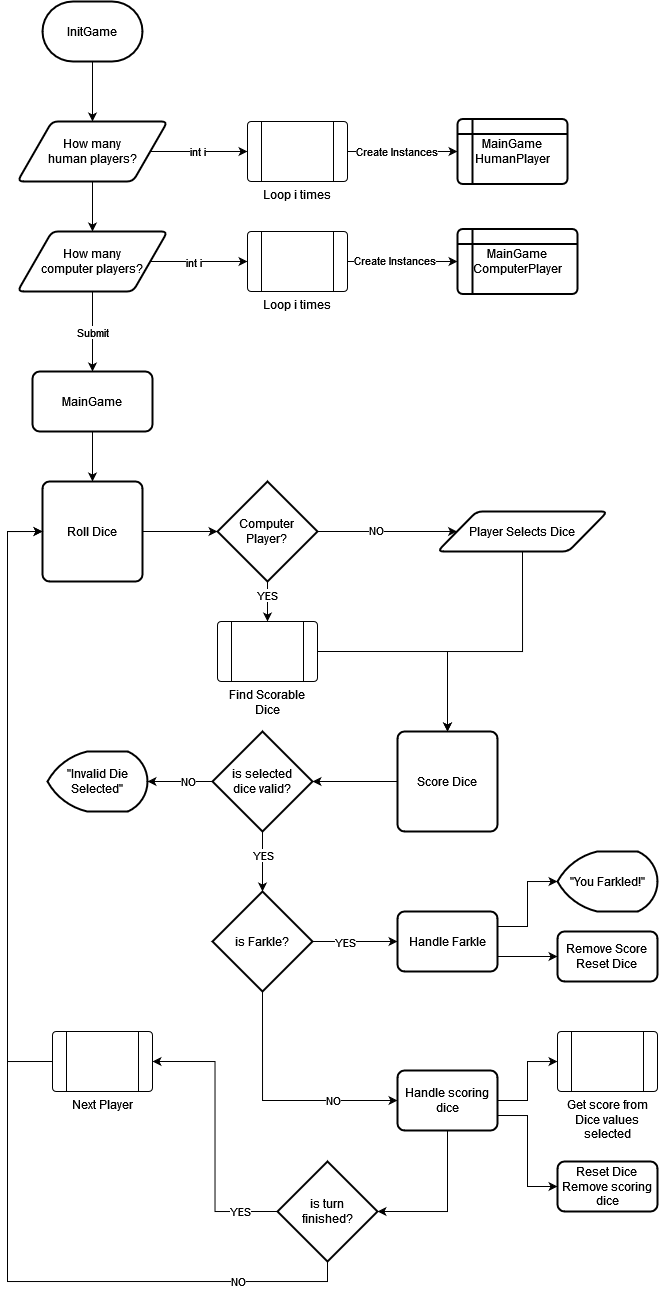

The diagram above was exported from draw.io. Its source (the exported page's mxGraphModel, read from the mxfile embedded in the PNG):
<mxGraphModel dx="1430" dy="763" grid="1" gridSize="10" guides="1" tooltips="1" connect="1" arrows="1" fold="1" page="1" pageScale="1" pageWidth="827" pageHeight="1169" math="0" shadow="0">
  <root>
    <mxCell id="WIyWlLk6GJQsqaUBKTNV-0" />
    <mxCell id="WIyWlLk6GJQsqaUBKTNV-1" parent="WIyWlLk6GJQsqaUBKTNV-0" />
    <mxCell id="n8zOLjZHZcpHVxq2675s-5" style="edgeStyle=orthogonalEdgeStyle;rounded=0;orthogonalLoop=1;jettySize=auto;html=1;exitX=0.5;exitY=1;exitDx=0;exitDy=0;exitPerimeter=0;entryX=0.5;entryY=0;entryDx=0;entryDy=0;" edge="1" parent="WIyWlLk6GJQsqaUBKTNV-1" source="n8zOLjZHZcpHVxq2675s-3" target="n8zOLjZHZcpHVxq2675s-4">
      <mxGeometry relative="1" as="geometry" />
    </mxCell>
    <mxCell id="n8zOLjZHZcpHVxq2675s-3" value="InitGame" style="strokeWidth=2;html=1;shape=mxgraph.flowchart.terminator;whiteSpace=wrap;" vertex="1" parent="WIyWlLk6GJQsqaUBKTNV-1">
      <mxGeometry x="75" y="40" width="100" height="60" as="geometry" />
    </mxCell>
    <mxCell id="n8zOLjZHZcpHVxq2675s-7" style="edgeStyle=orthogonalEdgeStyle;rounded=0;orthogonalLoop=1;jettySize=auto;html=1;exitX=0.5;exitY=1;exitDx=0;exitDy=0;entryX=0.5;entryY=0;entryDx=0;entryDy=0;" edge="1" parent="WIyWlLk6GJQsqaUBKTNV-1" source="n8zOLjZHZcpHVxq2675s-4" target="n8zOLjZHZcpHVxq2675s-6">
      <mxGeometry relative="1" as="geometry" />
    </mxCell>
    <mxCell id="n8zOLjZHZcpHVxq2675s-9" style="edgeStyle=orthogonalEdgeStyle;rounded=0;orthogonalLoop=1;jettySize=auto;html=1;exitX=1;exitY=0.5;exitDx=0;exitDy=0;entryX=0;entryY=0.5;entryDx=0;entryDy=0;" edge="1" parent="WIyWlLk6GJQsqaUBKTNV-1">
      <mxGeometry relative="1" as="geometry">
        <mxPoint x="182.75" y="190" as="sourcePoint" />
        <mxPoint x="280" y="190" as="targetPoint" />
      </mxGeometry>
    </mxCell>
    <mxCell id="n8zOLjZHZcpHVxq2675s-10" value="int i" style="edgeLabel;html=1;align=center;verticalAlign=middle;resizable=0;points=[];" vertex="1" connectable="0" parent="n8zOLjZHZcpHVxq2675s-9">
      <mxGeometry x="-0.2339" y="-1" relative="1" as="geometry">
        <mxPoint x="10" y="-1" as="offset" />
      </mxGeometry>
    </mxCell>
    <mxCell id="n8zOLjZHZcpHVxq2675s-4" value="How many &lt;br&gt;human players?" style="shape=parallelogram;html=1;strokeWidth=2;perimeter=parallelogramPerimeter;whiteSpace=wrap;rounded=1;arcSize=12;size=0.23;" vertex="1" parent="WIyWlLk6GJQsqaUBKTNV-1">
      <mxGeometry x="50" y="160" width="150" height="60" as="geometry" />
    </mxCell>
    <mxCell id="n8zOLjZHZcpHVxq2675s-16" style="edgeStyle=orthogonalEdgeStyle;rounded=0;orthogonalLoop=1;jettySize=auto;html=1;exitX=1;exitY=0.5;exitDx=0;exitDy=0;entryX=0;entryY=0.5;entryDx=0;entryDy=0;" edge="1" parent="WIyWlLk6GJQsqaUBKTNV-1" source="n8zOLjZHZcpHVxq2675s-6" target="n8zOLjZHZcpHVxq2675s-14">
      <mxGeometry relative="1" as="geometry" />
    </mxCell>
    <mxCell id="n8zOLjZHZcpHVxq2675s-17" value="int i" style="edgeLabel;html=1;align=center;verticalAlign=middle;resizable=0;points=[];" vertex="1" connectable="0" parent="n8zOLjZHZcpHVxq2675s-16">
      <mxGeometry x="-0.1145" y="-1" relative="1" as="geometry">
        <mxPoint as="offset" />
      </mxGeometry>
    </mxCell>
    <mxCell id="n8zOLjZHZcpHVxq2675s-24" value="" style="edgeStyle=orthogonalEdgeStyle;rounded=0;orthogonalLoop=1;jettySize=auto;html=1;" edge="1" parent="WIyWlLk6GJQsqaUBKTNV-1" source="n8zOLjZHZcpHVxq2675s-6" target="n8zOLjZHZcpHVxq2675s-23">
      <mxGeometry relative="1" as="geometry" />
    </mxCell>
    <mxCell id="n8zOLjZHZcpHVxq2675s-25" value="Submit" style="edgeLabel;html=1;align=center;verticalAlign=middle;resizable=0;points=[];" vertex="1" connectable="0" parent="n8zOLjZHZcpHVxq2675s-24">
      <mxGeometry x="0.206" y="-1" relative="1" as="geometry">
        <mxPoint x="1" y="-8" as="offset" />
      </mxGeometry>
    </mxCell>
    <mxCell id="n8zOLjZHZcpHVxq2675s-6" value="How many &lt;br&gt;computer players?" style="shape=parallelogram;html=1;strokeWidth=2;perimeter=parallelogramPerimeter;whiteSpace=wrap;rounded=1;arcSize=12;size=0.23;" vertex="1" parent="WIyWlLk6GJQsqaUBKTNV-1">
      <mxGeometry x="50" y="270" width="150" height="60" as="geometry" />
    </mxCell>
    <mxCell id="n8zOLjZHZcpHVxq2675s-19" style="edgeStyle=orthogonalEdgeStyle;rounded=0;orthogonalLoop=1;jettySize=auto;html=1;exitX=1;exitY=0.5;exitDx=0;exitDy=0;entryX=0;entryY=0.5;entryDx=0;entryDy=0;" edge="1" parent="WIyWlLk6GJQsqaUBKTNV-1" source="n8zOLjZHZcpHVxq2675s-8" target="n8zOLjZHZcpHVxq2675s-18">
      <mxGeometry relative="1" as="geometry" />
    </mxCell>
    <mxCell id="n8zOLjZHZcpHVxq2675s-35" value="Create Instances" style="edgeLabel;html=1;align=center;verticalAlign=middle;resizable=0;points=[];" vertex="1" connectable="0" parent="n8zOLjZHZcpHVxq2675s-19">
      <mxGeometry x="-0.3302" y="1" relative="1" as="geometry">
        <mxPoint x="12" y="1" as="offset" />
      </mxGeometry>
    </mxCell>
    <mxCell id="n8zOLjZHZcpHVxq2675s-8" value="Loop i times" style="verticalLabelPosition=bottom;verticalAlign=top;html=1;shape=process;whiteSpace=wrap;rounded=1;size=0.14;arcSize=6;" vertex="1" parent="WIyWlLk6GJQsqaUBKTNV-1">
      <mxGeometry x="280" y="160" width="100" height="60" as="geometry" />
    </mxCell>
    <mxCell id="n8zOLjZHZcpHVxq2675s-21" style="edgeStyle=orthogonalEdgeStyle;rounded=0;orthogonalLoop=1;jettySize=auto;html=1;exitX=1;exitY=0.5;exitDx=0;exitDy=0;entryX=0;entryY=0.5;entryDx=0;entryDy=0;" edge="1" parent="WIyWlLk6GJQsqaUBKTNV-1" source="n8zOLjZHZcpHVxq2675s-14" target="n8zOLjZHZcpHVxq2675s-20">
      <mxGeometry relative="1" as="geometry" />
    </mxCell>
    <mxCell id="n8zOLjZHZcpHVxq2675s-36" value="Create Instances" style="edgeLabel;html=1;align=center;verticalAlign=middle;resizable=0;points=[];" vertex="1" connectable="0" parent="n8zOLjZHZcpHVxq2675s-21">
      <mxGeometry x="-0.1584" y="1" relative="1" as="geometry">
        <mxPoint as="offset" />
      </mxGeometry>
    </mxCell>
    <mxCell id="n8zOLjZHZcpHVxq2675s-14" value="Loop i times" style="verticalLabelPosition=bottom;verticalAlign=top;html=1;shape=process;whiteSpace=wrap;rounded=1;size=0.14;arcSize=6;" vertex="1" parent="WIyWlLk6GJQsqaUBKTNV-1">
      <mxGeometry x="280" y="270" width="100" height="60" as="geometry" />
    </mxCell>
    <mxCell id="n8zOLjZHZcpHVxq2675s-18" value="MainGame&lt;br&gt;HumanPlayer" style="shape=internalStorage;whiteSpace=wrap;html=1;dx=15;dy=15;rounded=1;arcSize=8;strokeWidth=2;" vertex="1" parent="WIyWlLk6GJQsqaUBKTNV-1">
      <mxGeometry x="490" y="157.5" width="110" height="65" as="geometry" />
    </mxCell>
    <mxCell id="n8zOLjZHZcpHVxq2675s-20" value="MainGame&lt;br&gt;ComputerPlayer" style="shape=internalStorage;whiteSpace=wrap;html=1;dx=15;dy=15;rounded=1;arcSize=8;strokeWidth=2;" vertex="1" parent="WIyWlLk6GJQsqaUBKTNV-1">
      <mxGeometry x="490" y="267.5" width="120" height="65" as="geometry" />
    </mxCell>
    <mxCell id="n8zOLjZHZcpHVxq2675s-34" style="edgeStyle=orthogonalEdgeStyle;rounded=0;orthogonalLoop=1;jettySize=auto;html=1;exitX=0.5;exitY=1;exitDx=0;exitDy=0;entryX=0.5;entryY=0;entryDx=0;entryDy=0;" edge="1" parent="WIyWlLk6GJQsqaUBKTNV-1" source="n8zOLjZHZcpHVxq2675s-23" target="n8zOLjZHZcpHVxq2675s-27">
      <mxGeometry relative="1" as="geometry" />
    </mxCell>
    <mxCell id="n8zOLjZHZcpHVxq2675s-23" value="MainGame" style="whiteSpace=wrap;html=1;strokeWidth=2;rounded=1;arcSize=12;" vertex="1" parent="WIyWlLk6GJQsqaUBKTNV-1">
      <mxGeometry x="65" y="410" width="120" height="60" as="geometry" />
    </mxCell>
    <mxCell id="n8zOLjZHZcpHVxq2675s-30" style="edgeStyle=orthogonalEdgeStyle;rounded=0;orthogonalLoop=1;jettySize=auto;html=1;exitX=1;exitY=0.5;exitDx=0;exitDy=0;entryX=0;entryY=0.5;entryDx=0;entryDy=0;entryPerimeter=0;" edge="1" parent="WIyWlLk6GJQsqaUBKTNV-1" source="n8zOLjZHZcpHVxq2675s-27" target="n8zOLjZHZcpHVxq2675s-29">
      <mxGeometry relative="1" as="geometry" />
    </mxCell>
    <mxCell id="n8zOLjZHZcpHVxq2675s-27" value="Roll Dice" style="rounded=1;whiteSpace=wrap;html=1;absoluteArcSize=1;arcSize=14;strokeWidth=2;" vertex="1" parent="WIyWlLk6GJQsqaUBKTNV-1">
      <mxGeometry x="75" y="520" width="100" height="100" as="geometry" />
    </mxCell>
    <mxCell id="n8zOLjZHZcpHVxq2675s-32" style="edgeStyle=orthogonalEdgeStyle;rounded=0;orthogonalLoop=1;jettySize=auto;html=1;exitX=1;exitY=0.5;exitDx=0;exitDy=0;exitPerimeter=0;entryX=0;entryY=0.5;entryDx=0;entryDy=0;" edge="1" parent="WIyWlLk6GJQsqaUBKTNV-1" source="n8zOLjZHZcpHVxq2675s-29" target="n8zOLjZHZcpHVxq2675s-31">
      <mxGeometry relative="1" as="geometry" />
    </mxCell>
    <mxCell id="n8zOLjZHZcpHVxq2675s-33" value="NO" style="edgeLabel;html=1;align=center;verticalAlign=middle;resizable=0;points=[];" vertex="1" connectable="0" parent="n8zOLjZHZcpHVxq2675s-32">
      <mxGeometry x="-0.1645" y="1" relative="1" as="geometry">
        <mxPoint as="offset" />
      </mxGeometry>
    </mxCell>
    <mxCell id="n8zOLjZHZcpHVxq2675s-39" style="edgeStyle=orthogonalEdgeStyle;rounded=0;orthogonalLoop=1;jettySize=auto;html=1;exitX=0.5;exitY=1;exitDx=0;exitDy=0;exitPerimeter=0;entryX=0.5;entryY=0;entryDx=0;entryDy=0;" edge="1" parent="WIyWlLk6GJQsqaUBKTNV-1" source="n8zOLjZHZcpHVxq2675s-29" target="n8zOLjZHZcpHVxq2675s-37">
      <mxGeometry relative="1" as="geometry" />
    </mxCell>
    <mxCell id="n8zOLjZHZcpHVxq2675s-40" value="YES" style="edgeLabel;html=1;align=center;verticalAlign=middle;resizable=0;points=[];" vertex="1" connectable="0" parent="n8zOLjZHZcpHVxq2675s-39">
      <mxGeometry x="-0.3262" relative="1" as="geometry">
        <mxPoint as="offset" />
      </mxGeometry>
    </mxCell>
    <mxCell id="n8zOLjZHZcpHVxq2675s-29" value="Computer&lt;br&gt;Player?" style="strokeWidth=2;html=1;shape=mxgraph.flowchart.decision;whiteSpace=wrap;" vertex="1" parent="WIyWlLk6GJQsqaUBKTNV-1">
      <mxGeometry x="250" y="520" width="100" height="100" as="geometry" />
    </mxCell>
    <mxCell id="n8zOLjZHZcpHVxq2675s-69" style="edgeStyle=orthogonalEdgeStyle;rounded=0;orthogonalLoop=1;jettySize=auto;html=1;exitX=0.5;exitY=1;exitDx=0;exitDy=0;entryX=0.5;entryY=0;entryDx=0;entryDy=0;" edge="1" parent="WIyWlLk6GJQsqaUBKTNV-1" source="n8zOLjZHZcpHVxq2675s-31" target="n8zOLjZHZcpHVxq2675s-38">
      <mxGeometry relative="1" as="geometry">
        <Array as="points">
          <mxPoint x="555" y="690" />
          <mxPoint x="480" y="690" />
        </Array>
      </mxGeometry>
    </mxCell>
    <mxCell id="n8zOLjZHZcpHVxq2675s-31" value="Player Selects Dice" style="shape=parallelogram;html=1;strokeWidth=2;perimeter=parallelogramPerimeter;whiteSpace=wrap;rounded=1;arcSize=12;size=0.23;" vertex="1" parent="WIyWlLk6GJQsqaUBKTNV-1">
      <mxGeometry x="470" y="550" width="170" height="40" as="geometry" />
    </mxCell>
    <mxCell id="n8zOLjZHZcpHVxq2675s-70" style="edgeStyle=orthogonalEdgeStyle;rounded=0;orthogonalLoop=1;jettySize=auto;html=1;exitX=1;exitY=0.5;exitDx=0;exitDy=0;" edge="1" parent="WIyWlLk6GJQsqaUBKTNV-1" source="n8zOLjZHZcpHVxq2675s-37">
      <mxGeometry relative="1" as="geometry">
        <mxPoint x="480" y="770" as="targetPoint" />
      </mxGeometry>
    </mxCell>
    <mxCell id="n8zOLjZHZcpHVxq2675s-37" value="Find Scorable Dice" style="verticalLabelPosition=bottom;verticalAlign=top;html=1;shape=process;whiteSpace=wrap;rounded=1;size=0.14;arcSize=6;" vertex="1" parent="WIyWlLk6GJQsqaUBKTNV-1">
      <mxGeometry x="250" y="660" width="100" height="60" as="geometry" />
    </mxCell>
    <mxCell id="n8zOLjZHZcpHVxq2675s-44" style="edgeStyle=orthogonalEdgeStyle;rounded=0;orthogonalLoop=1;jettySize=auto;html=1;exitX=0;exitY=0.5;exitDx=0;exitDy=0;entryX=1;entryY=0.5;entryDx=0;entryDy=0;entryPerimeter=0;" edge="1" parent="WIyWlLk6GJQsqaUBKTNV-1" source="n8zOLjZHZcpHVxq2675s-38" target="n8zOLjZHZcpHVxq2675s-43">
      <mxGeometry relative="1" as="geometry" />
    </mxCell>
    <mxCell id="n8zOLjZHZcpHVxq2675s-38" value="Score Dice" style="rounded=1;whiteSpace=wrap;html=1;absoluteArcSize=1;arcSize=14;strokeWidth=2;" vertex="1" parent="WIyWlLk6GJQsqaUBKTNV-1">
      <mxGeometry x="430" y="770" width="100" height="100" as="geometry" />
    </mxCell>
    <mxCell id="n8zOLjZHZcpHVxq2675s-46" style="edgeStyle=orthogonalEdgeStyle;rounded=0;orthogonalLoop=1;jettySize=auto;html=1;exitX=0;exitY=0.5;exitDx=0;exitDy=0;exitPerimeter=0;entryX=1;entryY=0.5;entryDx=0;entryDy=0;entryPerimeter=0;" edge="1" parent="WIyWlLk6GJQsqaUBKTNV-1" source="n8zOLjZHZcpHVxq2675s-43" target="n8zOLjZHZcpHVxq2675s-45">
      <mxGeometry relative="1" as="geometry" />
    </mxCell>
    <mxCell id="n8zOLjZHZcpHVxq2675s-47" value="NO" style="edgeLabel;html=1;align=center;verticalAlign=middle;resizable=0;points=[];" vertex="1" connectable="0" parent="n8zOLjZHZcpHVxq2675s-46">
      <mxGeometry x="-0.263" relative="1" as="geometry">
        <mxPoint as="offset" />
      </mxGeometry>
    </mxCell>
    <mxCell id="n8zOLjZHZcpHVxq2675s-49" style="edgeStyle=orthogonalEdgeStyle;rounded=0;orthogonalLoop=1;jettySize=auto;html=1;exitX=0.5;exitY=1;exitDx=0;exitDy=0;exitPerimeter=0;entryX=0.5;entryY=0;entryDx=0;entryDy=0;entryPerimeter=0;" edge="1" parent="WIyWlLk6GJQsqaUBKTNV-1" source="n8zOLjZHZcpHVxq2675s-43" target="n8zOLjZHZcpHVxq2675s-48">
      <mxGeometry relative="1" as="geometry" />
    </mxCell>
    <mxCell id="n8zOLjZHZcpHVxq2675s-50" value="YES" style="edgeLabel;html=1;align=center;verticalAlign=middle;resizable=0;points=[];" vertex="1" connectable="0" parent="n8zOLjZHZcpHVxq2675s-49">
      <mxGeometry x="-0.2016" y="1" relative="1" as="geometry">
        <mxPoint as="offset" />
      </mxGeometry>
    </mxCell>
    <mxCell id="n8zOLjZHZcpHVxq2675s-43" value="is selected &lt;br&gt;dice valid?" style="strokeWidth=2;html=1;shape=mxgraph.flowchart.decision;whiteSpace=wrap;" vertex="1" parent="WIyWlLk6GJQsqaUBKTNV-1">
      <mxGeometry x="245" y="770" width="100" height="100" as="geometry" />
    </mxCell>
    <mxCell id="n8zOLjZHZcpHVxq2675s-45" value="&quot;Invalid Die Selected&quot;" style="strokeWidth=2;html=1;shape=mxgraph.flowchart.display;whiteSpace=wrap;" vertex="1" parent="WIyWlLk6GJQsqaUBKTNV-1">
      <mxGeometry x="80" y="790" width="100" height="60" as="geometry" />
    </mxCell>
    <mxCell id="n8zOLjZHZcpHVxq2675s-53" style="edgeStyle=orthogonalEdgeStyle;rounded=0;orthogonalLoop=1;jettySize=auto;html=1;exitX=1;exitY=0.5;exitDx=0;exitDy=0;exitPerimeter=0;entryX=0;entryY=0.5;entryDx=0;entryDy=0;" edge="1" parent="WIyWlLk6GJQsqaUBKTNV-1" source="n8zOLjZHZcpHVxq2675s-48" target="n8zOLjZHZcpHVxq2675s-52">
      <mxGeometry relative="1" as="geometry" />
    </mxCell>
    <mxCell id="n8zOLjZHZcpHVxq2675s-63" value="YES" style="edgeLabel;html=1;align=center;verticalAlign=middle;resizable=0;points=[];" vertex="1" connectable="0" parent="n8zOLjZHZcpHVxq2675s-53">
      <mxGeometry x="-0.2415" y="-1" relative="1" as="geometry">
        <mxPoint as="offset" />
      </mxGeometry>
    </mxCell>
    <mxCell id="n8zOLjZHZcpHVxq2675s-62" style="edgeStyle=orthogonalEdgeStyle;rounded=0;orthogonalLoop=1;jettySize=auto;html=1;exitX=0.5;exitY=1;exitDx=0;exitDy=0;exitPerimeter=0;entryX=0;entryY=0.5;entryDx=0;entryDy=0;" edge="1" parent="WIyWlLk6GJQsqaUBKTNV-1" source="n8zOLjZHZcpHVxq2675s-48" target="n8zOLjZHZcpHVxq2675s-60">
      <mxGeometry relative="1" as="geometry" />
    </mxCell>
    <mxCell id="n8zOLjZHZcpHVxq2675s-64" value="NO" style="edgeLabel;html=1;align=center;verticalAlign=middle;resizable=0;points=[];" vertex="1" connectable="0" parent="n8zOLjZHZcpHVxq2675s-62">
      <mxGeometry x="0.2948" relative="1" as="geometry">
        <mxPoint x="22" as="offset" />
      </mxGeometry>
    </mxCell>
    <mxCell id="n8zOLjZHZcpHVxq2675s-48" value="is Farkle?" style="strokeWidth=2;html=1;shape=mxgraph.flowchart.decision;whiteSpace=wrap;" vertex="1" parent="WIyWlLk6GJQsqaUBKTNV-1">
      <mxGeometry x="245" y="930" width="100" height="100" as="geometry" />
    </mxCell>
    <mxCell id="n8zOLjZHZcpHVxq2675s-55" style="edgeStyle=orthogonalEdgeStyle;rounded=0;orthogonalLoop=1;jettySize=auto;html=1;exitX=1;exitY=0.25;exitDx=0;exitDy=0;entryX=0;entryY=0.5;entryDx=0;entryDy=0;entryPerimeter=0;" edge="1" parent="WIyWlLk6GJQsqaUBKTNV-1" source="n8zOLjZHZcpHVxq2675s-52" target="n8zOLjZHZcpHVxq2675s-54">
      <mxGeometry relative="1" as="geometry" />
    </mxCell>
    <mxCell id="n8zOLjZHZcpHVxq2675s-59" style="edgeStyle=orthogonalEdgeStyle;rounded=0;orthogonalLoop=1;jettySize=auto;html=1;exitX=1;exitY=0.75;exitDx=0;exitDy=0;entryX=0;entryY=0.5;entryDx=0;entryDy=0;" edge="1" parent="WIyWlLk6GJQsqaUBKTNV-1" source="n8zOLjZHZcpHVxq2675s-52" target="n8zOLjZHZcpHVxq2675s-58">
      <mxGeometry relative="1" as="geometry" />
    </mxCell>
    <mxCell id="n8zOLjZHZcpHVxq2675s-52" value="Handle Farkle" style="rounded=1;whiteSpace=wrap;html=1;absoluteArcSize=1;arcSize=14;strokeWidth=2;" vertex="1" parent="WIyWlLk6GJQsqaUBKTNV-1">
      <mxGeometry x="430" y="950" width="100" height="60" as="geometry" />
    </mxCell>
    <mxCell id="n8zOLjZHZcpHVxq2675s-54" value="&quot;You Farkled!&quot;" style="strokeWidth=2;html=1;shape=mxgraph.flowchart.display;whiteSpace=wrap;" vertex="1" parent="WIyWlLk6GJQsqaUBKTNV-1">
      <mxGeometry x="590" y="890" width="100" height="60" as="geometry" />
    </mxCell>
    <mxCell id="n8zOLjZHZcpHVxq2675s-58" value="Remove Score&lt;br&gt;Reset Dice" style="rounded=1;whiteSpace=wrap;html=1;absoluteArcSize=1;arcSize=14;strokeWidth=2;" vertex="1" parent="WIyWlLk6GJQsqaUBKTNV-1">
      <mxGeometry x="590" y="970" width="100" height="50" as="geometry" />
    </mxCell>
    <mxCell id="n8zOLjZHZcpHVxq2675s-65" style="edgeStyle=orthogonalEdgeStyle;rounded=0;orthogonalLoop=1;jettySize=auto;html=1;exitX=1;exitY=0.5;exitDx=0;exitDy=0;" edge="1" parent="WIyWlLk6GJQsqaUBKTNV-1" source="n8zOLjZHZcpHVxq2675s-60" target="n8zOLjZHZcpHVxq2675s-61">
      <mxGeometry relative="1" as="geometry" />
    </mxCell>
    <mxCell id="n8zOLjZHZcpHVxq2675s-68" style="edgeStyle=orthogonalEdgeStyle;rounded=0;orthogonalLoop=1;jettySize=auto;html=1;exitX=1;exitY=0.75;exitDx=0;exitDy=0;entryX=0;entryY=0.5;entryDx=0;entryDy=0;" edge="1" parent="WIyWlLk6GJQsqaUBKTNV-1" source="n8zOLjZHZcpHVxq2675s-60" target="n8zOLjZHZcpHVxq2675s-66">
      <mxGeometry relative="1" as="geometry" />
    </mxCell>
    <mxCell id="n8zOLjZHZcpHVxq2675s-72" style="edgeStyle=orthogonalEdgeStyle;rounded=0;orthogonalLoop=1;jettySize=auto;html=1;exitX=0.5;exitY=1;exitDx=0;exitDy=0;entryX=1;entryY=0.5;entryDx=0;entryDy=0;entryPerimeter=0;" edge="1" parent="WIyWlLk6GJQsqaUBKTNV-1" source="n8zOLjZHZcpHVxq2675s-60" target="n8zOLjZHZcpHVxq2675s-71">
      <mxGeometry relative="1" as="geometry" />
    </mxCell>
    <mxCell id="n8zOLjZHZcpHVxq2675s-60" value="Handle scoring dice" style="rounded=1;whiteSpace=wrap;html=1;absoluteArcSize=1;arcSize=14;strokeWidth=2;" vertex="1" parent="WIyWlLk6GJQsqaUBKTNV-1">
      <mxGeometry x="430" y="1109" width="100" height="60" as="geometry" />
    </mxCell>
    <mxCell id="n8zOLjZHZcpHVxq2675s-61" value="Get score from Dice values selected" style="verticalLabelPosition=bottom;verticalAlign=top;html=1;shape=process;whiteSpace=wrap;rounded=1;size=0.14;arcSize=6;" vertex="1" parent="WIyWlLk6GJQsqaUBKTNV-1">
      <mxGeometry x="590" y="1070" width="100" height="60" as="geometry" />
    </mxCell>
    <mxCell id="n8zOLjZHZcpHVxq2675s-66" value="Reset Dice&lt;br&gt;Remove scoring dice" style="rounded=1;whiteSpace=wrap;html=1;absoluteArcSize=1;arcSize=14;strokeWidth=2;" vertex="1" parent="WIyWlLk6GJQsqaUBKTNV-1">
      <mxGeometry x="590" y="1200" width="100" height="50" as="geometry" />
    </mxCell>
    <mxCell id="n8zOLjZHZcpHVxq2675s-75" style="edgeStyle=orthogonalEdgeStyle;rounded=0;orthogonalLoop=1;jettySize=auto;html=1;exitX=0;exitY=0.5;exitDx=0;exitDy=0;exitPerimeter=0;entryX=1;entryY=0.5;entryDx=0;entryDy=0;" edge="1" parent="WIyWlLk6GJQsqaUBKTNV-1" source="n8zOLjZHZcpHVxq2675s-71" target="n8zOLjZHZcpHVxq2675s-74">
      <mxGeometry relative="1" as="geometry" />
    </mxCell>
    <mxCell id="n8zOLjZHZcpHVxq2675s-76" value="YES" style="edgeLabel;html=1;align=center;verticalAlign=middle;resizable=0;points=[];" vertex="1" connectable="0" parent="n8zOLjZHZcpHVxq2675s-75">
      <mxGeometry x="-0.3008" y="1" relative="1" as="geometry">
        <mxPoint x="26" y="33" as="offset" />
      </mxGeometry>
    </mxCell>
    <mxCell id="n8zOLjZHZcpHVxq2675s-79" style="edgeStyle=orthogonalEdgeStyle;rounded=0;orthogonalLoop=1;jettySize=auto;html=1;exitX=0.5;exitY=1;exitDx=0;exitDy=0;exitPerimeter=0;entryX=0;entryY=0.5;entryDx=0;entryDy=0;" edge="1" parent="WIyWlLk6GJQsqaUBKTNV-1" source="n8zOLjZHZcpHVxq2675s-71" target="n8zOLjZHZcpHVxq2675s-27">
      <mxGeometry relative="1" as="geometry">
        <Array as="points">
          <mxPoint x="360" y="1320" />
          <mxPoint x="40" y="1320" />
          <mxPoint x="40" y="570" />
        </Array>
      </mxGeometry>
    </mxCell>
    <mxCell id="n8zOLjZHZcpHVxq2675s-81" value="NO" style="edgeLabel;html=1;align=center;verticalAlign=middle;resizable=0;points=[];" vertex="1" connectable="0" parent="n8zOLjZHZcpHVxq2675s-79">
      <mxGeometry x="-0.8571" relative="1" as="geometry">
        <mxPoint x="-29" as="offset" />
      </mxGeometry>
    </mxCell>
    <mxCell id="n8zOLjZHZcpHVxq2675s-71" value="is turn &lt;br&gt;finished?" style="strokeWidth=2;html=1;shape=mxgraph.flowchart.decision;whiteSpace=wrap;" vertex="1" parent="WIyWlLk6GJQsqaUBKTNV-1">
      <mxGeometry x="310" y="1200" width="100" height="100" as="geometry" />
    </mxCell>
    <mxCell id="n8zOLjZHZcpHVxq2675s-80" style="edgeStyle=orthogonalEdgeStyle;rounded=0;orthogonalLoop=1;jettySize=auto;html=1;exitX=0;exitY=0.5;exitDx=0;exitDy=0;entryX=0;entryY=0.5;entryDx=0;entryDy=0;" edge="1" parent="WIyWlLk6GJQsqaUBKTNV-1" source="n8zOLjZHZcpHVxq2675s-74" target="n8zOLjZHZcpHVxq2675s-27">
      <mxGeometry relative="1" as="geometry">
        <Array as="points">
          <mxPoint x="40" y="1100" />
          <mxPoint x="40" y="570" />
        </Array>
      </mxGeometry>
    </mxCell>
    <mxCell id="n8zOLjZHZcpHVxq2675s-74" value="Next Player" style="verticalLabelPosition=bottom;verticalAlign=top;html=1;shape=process;whiteSpace=wrap;rounded=1;size=0.14;arcSize=6;" vertex="1" parent="WIyWlLk6GJQsqaUBKTNV-1">
      <mxGeometry x="85" y="1070" width="100" height="60" as="geometry" />
    </mxCell>
  </root>
</mxGraphModel>